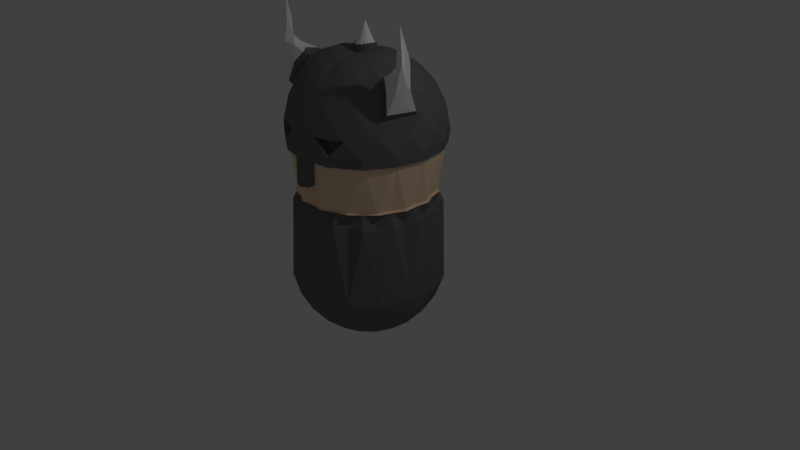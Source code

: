 # Source: uchodzca.blend  (saved by Blender 2.79.0; exported with 4.5.12 LTS)
import bpy
from mathutils import Matrix  # noqa: F401  (used for matrix-valued properties, if any)

bpy.ops.wm.read_factory_settings(use_empty=True)
scene = bpy.context.scene
scene.name = 'Scene'

# ---- collections
col_collection_1 = bpy.data.collections.new('Collection 1'); scene.collection.children.link(col_collection_1)

# ---- materials (node trees are filled in below, after node groups)
mat_material_001 = bpy.data.materials.new('Material.001')
mat_material_001.alpha_threshold = 0.0
mat_material_001.use_transparent_shadow = False
mat_material_001.diffuse_color = (1.0, 0.7454, 0.5089, 1.0)
mat_material_001.roughness = 0.5
mat_material_002 = bpy.data.materials.new('Material.002')
mat_material_002.alpha_threshold = 0.0
mat_material_002.use_transparent_shadow = False
mat_material_002.diffuse_color = (0.1645, 0.1679, 0.1679, 1.0)
mat_material_002.roughness = 0.5
mat_material_003 = bpy.data.materials.new('Material.003')
mat_material_003.alpha_threshold = 0.0
mat_material_003.use_transparent_shadow = False
mat_material_003.diffuse_color = (1.0, 1.0, 1.0, 1.0)
mat_material_003.roughness = 0.5

# ---- material node trees

# ---- world
world_world = bpy.data.worlds.new('World'); scene.world = world_world
world_world.color = (0.05088, 0.05088, 0.05088)
world_world.use_sun_shadow = False
world_world.sun_shadow_jitter_overblur = 0.0
world_world.cycles.sampling_method = 'MANUAL'

# ---- cameras
cam_camera = bpy.data.cameras.new('Camera')
cam_camera.clip_end = 100.0
cam_camera.lens = 35.0
cam_camera.sensor_width = 32.0
cam_camera.sensor_height = 18.0
cam_camera.ortho_scale = 7.314
cam_camera.dof.focus_distance = 0.0
cam_camera.dof.aperture_fstop = 128.0

# ---- lights
light_lamp = bpy.data.lights.new('Lamp', 'POINT')
light_lamp.transmission_factor = 0.0
light_lamp.cutoff_distance = 30.0
light_lamp.energy = 100.0
light_lamp.shadow_buffer_clip_start = 1.001
light_lamp.shadow_soft_size = 0.1
light_lamp.shadow_maximum_resolution = 0.006
light_lamp.use_absolute_resolution = True

# ---- meshes
me_sphere = bpy.data.meshes.new('Sphere')
me_sphere.from_pydata([(-0.1084, -0.5449, 2.537), (-0.1622, -0.8155, 2.255), (-0.1913, -0.9619, 1.894), (-0.1913, -0.9619, -0.1951), (-0.1622, -0.8155, -0.5556), (-0.1084, -0.5449, -0.8315), (-0.03806, -0.1913, -0.9808), (-0.02922, -0.1037, 2.76), (-0.1464, -0.3536, 2.637), (-0.2706, -0.6533, 2.431), (-0.3536, -0.8536, 2.082), (-0.3827, -0.9239, 1.699), (-0.3536, -0.8536, -0.3827), (-0.2706, -0.6533, -0.7071), (-0.1464, -0.3536, -0.9239), (-0.3076, -0.4636, 2.577), (-0.4603, -0.6915, 2.296), (-0.5449, -0.8155, 1.894), (-0.5449, -0.8155, -0.1951), (-0.4619, -0.6913, -0.5556), (-0.3087, -0.4619, -0.8315), (-0.1084, -0.1622, -0.9808), (-0.06564, -0.07938, 2.767), (-0.2702, -0.2706, 2.662), (-0.4926, -0.5077, 2.477), (-0.6528, -0.6537, 2.123), (-0.7071, -0.7071, 1.699), (-0.6533, -0.6533, -0.3827), (-0.5, -0.5, -0.7071), (-0.2706, -0.2706, -0.9239), (-0.4492, -0.316, 2.601), (-0.6414, -0.3226, 2.535), (-0.7376, -0.3897, 2.371), (-0.8133, -0.4416, 2.153), (-0.8155, -0.5449, -0.1951), (-0.6913, -0.4619, -0.5556), (-0.4619, -0.3087, -0.8315), (-0.1622, -0.1084, -0.9808), (-0.08997, -0.04296, 2.772), (-0.3496, -0.1464, 2.681), (-0.6951, -0.1979, 2.547), (-0.8988, -0.2824, 2.154), (-0.9239, -0.3827, 1.702), (-0.8536, -0.3536, -0.3827), (-0.6533, -0.2706, -0.7071), (-0.3536, -0.1464, -0.9239), (-0.5221, -0.1135, 2.619), (-0.7388, -0.06553, 2.543), (-0.8553, -0.08718, 2.374), (-0.9602, -0.1129, 2.151), (-0.9696, -0.1941, 1.924), (-0.9619, -0.1913, -0.1951), (-0.8155, -0.1622, -0.5556), (-0.5449, -0.1084, -0.8315), (-0.1913, -0.03806, -0.9808), (-0.09852, -3.07e-07, 2.771), (-0.3802, 0.0001189, 2.678), (-0.676, -0.002805, 2.505), (-0.9165, 0.0007832, 2.145), (-1.0, -1.192e-07, 1.7), (-0.9239, -2.98e-07, -0.3827), (-0.7071, -1.788e-07, -0.7071), (-0.3827, -2.384e-07, -0.9239), (-0.5348, 0.107, 2.6), (-0.8043, 0.1634, 2.32), (-0.9619, 0.1913, 1.905), (-0.9619, 0.1913, -0.1951), (-0.8155, 0.1622, -0.5556), (-0.5449, 0.1084, -0.8315), (-0.1913, 0.03806, -0.9808), (-0.08997, 0.04296, 2.765), (-0.3536, 0.1464, 2.653), (-0.6502, 0.2708, 2.454), (-0.8536, 0.3536, 2.091), (-0.9239, 0.3827, 1.699), (-0.8536, 0.3536, -0.3827), (-0.6533, 0.2706, -0.7071), (-0.3536, 0.1464, -0.9239), (-0.4619, 0.3087, 2.553), (-0.6913, 0.4619, 2.26), (-0.8155, 0.5449, 1.894), (-0.8155, 0.5449, -0.1951), (-0.6913, 0.4619, -0.5556), (-0.4619, 0.3087, -0.8315), (-0.1622, 0.1084, -0.9808), (-0.06564, 0.07938, 2.758), (-0.2706, 0.2706, 2.628), (-0.5, 0.5, 2.407), (-0.6533, 0.6533, 2.082), (-0.7071, 0.7071, 1.699), (-0.6533, 0.6533, -0.3827), (-0.5, 0.5, -0.7071), (-0.2706, 0.2706, -0.9239), (-0.3087, 0.4619, 2.531), (-0.4619, 0.6913, 2.255), (-0.5449, 0.8155, 1.894), (-0.5449, 0.8155, -0.1951), (-0.4619, 0.6913, -0.5556), (-0.3087, 0.4619, -0.8315), (-0.1084, 0.1622, -0.9808), (-0.02922, 0.1037, 2.757), (-0.1464, 0.3536, 2.623), (-0.2706, 0.6533, 2.406), (-0.3536, 0.8536, 2.082), (-0.3827, 0.9239, 1.699), (-0.3536, 0.8536, -0.3827), (-0.2706, 0.6533, -0.7071), (-0.1464, 0.3536, -0.9239), (-0.1084, 0.5449, 2.531), (-0.1622, 0.8155, 2.255), (-0.1913, 0.9619, 1.894), (-0.1913, 0.9619, -0.1951), (-0.1622, 0.8155, -0.5556), (-0.1084, 0.5449, -0.8315), (-0.03806, 0.1913, -0.9808), (-0.1759, -0.8844, 0.9734), (-0.3591, -0.8669, 0.782), (-0.501, -0.7498, 0.9734), (-0.6635, -0.6635, 0.782), (-0.7498, -0.501, 0.9734), (-0.8669, -0.3591, 0.782), (-0.8844, -0.1759, 0.9734), (-0.9384, -1.192e-07, 0.782), (-0.8844, 0.1759, 0.9734), (-0.8669, 0.3591, 0.782), (-0.7498, 0.501, 0.9734), (-0.6635, 0.6635, 0.782), (-0.501, 0.7498, 0.9734), (-0.3591, 0.8669, 0.782), (-0.1759, 0.8844, 0.9734), (-0.9926, -0.2834, 2.669), (-1.059, -0.368, 2.576), (-0.9036, -0.3452, 2.738), (-0.9684, -0.4296, 2.652), (-0.1648, -0.8286, 0.7958), (-0.3254, -0.7856, 0.9596), (-0.4693, -0.7024, 0.7958), (-0.6012, -0.6012, 0.9596), (-0.7024, -0.4693, 0.7958), (-0.7856, -0.3254, 0.9596), (-0.8286, -0.1648, 0.7958), (-0.8503, -1.192e-07, 0.9596), (-0.8286, 0.1648, 0.7958), (-0.7856, 0.3254, 0.9596), (-0.7024, 0.4693, 0.7958), (-0.6012, 0.6012, 0.9596), (-0.4693, 0.7024, 0.7958), (-0.3254, 0.7856, 0.9596), (-0.1648, 0.8286, 0.7958), (-0.9743, -0.372, 3.18), (-1.058, -0.3103, 2.827), (-0.948, -0.3963, 2.909), (-0.9553, -0.3167, 2.917), (-1.049, -0.4143, 2.817), (-0.9087, -0.2023, 2.482), (-1.028, -0.2702, 2.474), (-0.7769, -0.2678, 2.593), (-0.8609, -0.2573, 2.648), (-0.9873, -0.4528, 2.456), (-0.8313, -0.3971, 2.633), (-0.8119, -0.4241, 2.442), (-0.9537, -0.3483, 2.304), (-0.0545, -0.274, 2.656), (-0.1552, -0.2323, 2.669), (-0.2313, -0.1552, 2.684), (-0.2721, -0.05455, 2.689), (-0.2738, 0.05458, 2.681), (-0.2323, 0.1552, 2.664), (-0.1552, 0.2323, 2.654), (-0.0545, 0.274, 2.654), (-0.04257, -0.1311, 2.673), (-0.06856, -0.1193, 2.76), (-0.08857, -0.1003, 2.681), (-0.108, -0.07974, 2.768), (-0.1188, -0.05427, 2.687), (-0.1292, -0.02801, 2.771), (-0.1298, 7.184e-05, 2.686), (-0.1296, 0.02801, 2.766), (-0.1194, 0.05438, 2.679), (-0.1082, 0.07973, 2.757), (-0.08863, 0.1004, 2.671), (-0.06856, 0.1193, 2.752), (-0.04257, 0.1312, 2.669), (-0.01683, 0.1408, 2.752), (-0.9941, -0.1494, 2.21), (-0.7438, -0.1083, 2.568), (-0.8723, -0.4751, 2.202), (-0.7083, -0.3593, 2.569), (-0.09855, 0.09195, 2.713), (-0.1305, -0.01397, 2.729), (-0.0767, -0.1132, 2.729), (-0.07894, 0.1115, 2.711), (-0.1307, 0.01411, 2.727), (-0.09975, -0.09026, 2.73), (-0.0271, -0.1386, 2.72), (-0.05385, 0.1282, 2.707), (-0.1253, 0.04226, 2.722), (-0.1135, -0.06915, 2.732), (-0.006926, 0.1443, 2.703), (-0.03056, 0.1379, 2.706), (-0.1145, 0.06814, 2.719), (-0.1248, -0.04218, 2.729), (-0.05811, -0.1256, 2.726), (-0.8212, -0.5548, 1.905), (-0.5507, 0.8068, 1.904), (-0.9532, 0.2044, 1.92), (-0.8291, -0.543, 1.905), (-0.5351, 0.8174, 1.904), (-0.7996, 0.5555, 1.913), (-0.959, 0.1792, 1.92), (-0.8192, 0.5263, 1.913), (-0.3381, -0.8163, 1.736), (-0.2315, -0.8376, 1.845), (-0.4286, -0.7559, 1.845), (-0.895, -0.4023, 1.581), (-0.03215, 0.9789, 1.566), (-0.9174, -0.3487, 1.582), (-0.7145, -0.6713, 1.573), (-0.9175, 0.3493, 1.582), (-0.9815, -0.02816, 1.584), (-0.4032, -0.8937, 1.573), (-0.9814, 0.02826, 1.583), (-0.7145, 0.6711, 1.572), (-0.6717, -0.7144, 1.575), (-0.02798, -0.9816, 1.584), (-0.6705, 0.7147, 1.57), (-0.8955, 0.4019, 1.581), (-0.3476, 0.9172, 1.576), (-0.3461, -0.9169, 1.571), (-0.4027, 0.8944, 1.576), (-0.171, -0.8531, 0.9891), (-0.3152, -0.7578, 0.9758), (-0.0283, -0.9469, 1.578), (-0.4845, -0.7232, 0.9891), (-0.5813, -0.58, 0.9758), (-0.3902, -0.862, 1.568), (-0.7245, -0.4832, 0.9891), (-0.7591, -0.3139, 0.9758), (-0.6905, -0.6475, 1.567), (-0.8544, -0.1697, 0.9891), (-0.8215, -4.85e-06, 0.9758), (-0.8862, -0.3363, 1.577), (-0.8544, 0.1697, 0.9891), (-0.7591, 0.3139, 0.9758), (-0.948, 0.02725, 1.578), (-0.7245, 0.4832, 0.9891), (-0.5813, 0.5799, 0.9758), (-0.8651, 0.3877, 1.575), (-0.4845, 0.7232, 0.9891), (-0.3152, 0.7577, 0.9758), (-0.6481, 0.6894, 1.565), (-0.3366, 0.8847, 1.57), (-0.171, 0.8531, 0.9891), (-0.8646, -0.3881, 1.576), (-0.03231, 0.9442, 1.561), (-0.8863, 0.3369, 1.576), (-0.948, -0.02716, 1.578), (-0.6906, 0.6474, 1.567), (-0.6493, -0.6891, 1.569), (-0.3352, -0.8844, 1.565), (-0.3898, 0.8627, 1.571), (-0.1426, -0.9236, 1.573), (-0.1032, -0.8976, 1.269), (-0.1442, -0.958, 1.579), (-0.1037, -0.9933, 1.263), (0.0, 0.1123, 2.757), (0.0, 0.3827, 2.623), (0.0, 0.7071, 2.406), (0.0, 0.9239, 2.082), (0.0, 1.0, 1.699), (0.0, -2.98e-07, -1.0), (0.0, -0.1123, 2.757), (0.0, -0.3827, 2.623), (0.0, -0.7071, 2.406), (0.0, -0.9239, 2.082), (0.0, -1.0, 1.699), (0.0, -0.9239, -0.3827), (0.0, -0.7071, -0.7071), (0.0, -0.3827, -0.9239), (0.1084, -0.5449, 2.537), (0.1622, -0.8155, 2.255), (0.1913, -0.9619, 1.894), (0.1913, -0.9619, -0.1951), (0.1622, -0.8155, -0.5556), (0.1084, -0.5449, -0.8315), (0.03806, -0.1913, -0.9808), (0.02922, -0.1037, 2.76), (0.1464, -0.3536, 2.637), (0.2706, -0.6533, 2.431), (0.3536, -0.8536, 2.082), (0.3827, -0.9239, 1.699), (0.3536, -0.8536, -0.3827), (0.2706, -0.6533, -0.7071), (0.1464, -0.3536, -0.9239), (0.3076, -0.4636, 2.577), (0.4603, -0.6915, 2.296), (0.5449, -0.8155, 1.894), (0.5449, -0.8155, -0.1951), (0.4619, -0.6913, -0.5556), (0.3087, -0.4619, -0.8315), (0.1084, -0.1622, -0.9808), (0.0, -5.364e-07, 3.015), (0.06564, -0.07938, 2.767), (0.2702, -0.2706, 2.662), (0.4926, -0.5077, 2.477), (0.6528, -0.6537, 2.123), (0.7071, -0.7071, 1.699), (0.6533, -0.6533, -0.3827), (0.5, -0.5, -0.7071), (0.2706, -0.2706, -0.9239), (0.4492, -0.316, 2.601), (0.6414, -0.3226, 2.535), (0.7376, -0.3897, 2.371), (0.8133, -0.4416, 2.153), (0.8155, -0.5449, -0.1951), (0.6913, -0.4619, -0.5556), (0.4619, -0.3087, -0.8315), (0.1622, -0.1084, -0.9808), (0.08997, -0.04296, 2.772), (0.3496, -0.1464, 2.681), (0.6951, -0.1979, 2.547), (0.8988, -0.2824, 2.154), (0.9239, -0.3827, 1.702), (0.8536, -0.3536, -0.3827), (0.6533, -0.2706, -0.7071), (0.3536, -0.1464, -0.9239), (0.5221, -0.1135, 2.619), (0.7388, -0.06553, 2.543), (0.8553, -0.08718, 2.374), (0.9602, -0.1129, 2.151), (0.9696, -0.1941, 1.924), (0.9619, -0.1913, -0.1951), (0.8155, -0.1622, -0.5556), (0.5449, -0.1084, -0.8315), (0.1913, -0.03806, -0.9808), (0.09852, -3.07e-07, 2.771), (0.3802, 0.0001189, 2.678), (0.676, -0.002805, 2.505), (0.9165, 0.0007832, 2.145), (1.0, -1.192e-07, 1.7), (0.9239, -2.98e-07, -0.3827), (0.7071, -1.788e-07, -0.7071), (0.3827, -2.384e-07, -0.9239), (0.5348, 0.107, 2.6), (0.8043, 0.1634, 2.32), (0.9619, 0.1913, 1.905), (0.9619, 0.1913, -0.1951), (0.8155, 0.1622, -0.5556), (0.5449, 0.1084, -0.8315), (0.1913, 0.03806, -0.9808), (0.08997, 0.04296, 2.765), (0.3536, 0.1464, 2.653), (0.6502, 0.2708, 2.454), (0.8536, 0.3536, 2.091), (0.9239, 0.3827, 1.699), (0.8536, 0.3536, -0.3827), (0.6533, 0.2706, -0.7071), (0.3536, 0.1464, -0.9239), (0.4619, 0.3087, 2.553), (0.6913, 0.4619, 2.26), (0.8155, 0.5449, 1.894), (0.8155, 0.5449, -0.1951), (0.6913, 0.4619, -0.5556), (0.4619, 0.3087, -0.8315), (0.1622, 0.1084, -0.9808), (0.06564, 0.07938, 2.758), (0.2706, 0.2706, 2.628), (0.5, 0.5, 2.407), (0.6533, 0.6533, 2.082), (0.7071, 0.7071, 1.699), (0.6533, 0.6533, -0.3827), (0.5, 0.5, -0.7071), (0.2706, 0.2706, -0.9239), (0.3087, 0.4619, 2.531), (0.4619, 0.6913, 2.255), (0.5449, 0.8155, 1.894), (0.5449, 0.8155, -0.1951), (0.4619, 0.6913, -0.5556), (0.3087, 0.4619, -0.8315), (0.1084, 0.1622, -0.9808), (0.02922, 0.1037, 2.757), (0.1464, 0.3536, 2.623), (0.2706, 0.6533, 2.406), (0.3536, 0.8536, 2.082), (0.3827, 0.9239, 1.699), (0.3536, 0.8536, -0.3827), (0.2706, 0.6533, -0.7071), (0.1464, 0.3536, -0.9239), (0.1084, 0.5449, 2.531), (0.1622, 0.8155, 2.255), (0.1913, 0.9619, 1.894), (0.1913, 0.9619, -0.1951), (0.1622, 0.8155, -0.5556), (0.1084, 0.5449, -0.8315), (0.03806, 0.1913, -0.9808), (0.0, 0.9239, -0.3827), (0.0, 0.7071, -0.7071), (0.0, 0.3827, -0.9239), (0.0, 0.9384, 0.782), (0.0, -0.9384, 0.782), (0.1759, -0.8844, 0.9734), (0.3591, -0.8669, 0.782), (0.501, -0.7498, 0.9734), (0.6635, -0.6635, 0.782), (0.7498, -0.501, 0.9734), (0.8669, -0.3591, 0.782), (0.8844, -0.1759, 0.9734), (0.9384, -1.192e-07, 0.782), (0.8844, 0.1759, 0.9734), (0.8669, 0.3591, 0.782), (0.7498, 0.501, 0.9734), (0.6635, 0.6635, 0.782), (0.501, 0.7498, 0.9734), (0.3591, 0.8669, 0.782), (0.1759, 0.8844, 0.9734), (0.0, 0.8503, 0.9596), (0.9926, -0.2834, 2.669), (1.059, -0.368, 2.576), (0.9036, -0.3452, 2.738), (0.9684, -0.4296, 2.652), (0.0, -0.8503, 0.9596), (0.1648, -0.8286, 0.7958), (0.3254, -0.7856, 0.9596), (0.4693, -0.7024, 0.7958), (0.6012, -0.6012, 0.9596), (0.7024, -0.4693, 0.7958), (0.7856, -0.3254, 0.9596), (0.8286, -0.1648, 0.7958), (0.8503, -1.192e-07, 0.9596), (0.8286, 0.1648, 0.7958), (0.7856, 0.3254, 0.9596), (0.7024, 0.4693, 0.7958), (0.6012, 0.6012, 0.9596), (0.4693, 0.7024, 0.7958), (0.3254, 0.7856, 0.9596), (0.1648, 0.8286, 0.7958), (0.9743, -0.372, 3.18), (1.058, -0.3103, 2.827), (0.948, -0.3963, 2.909), (0.9553, -0.3167, 2.917), (1.049, -0.4143, 2.817), (0.9087, -0.2023, 2.482), (1.028, -0.2702, 2.474), (0.7769, -0.2678, 2.593), (0.8609, -0.2573, 2.648), (0.9873, -0.4528, 2.456), (0.8313, -0.3971, 2.633), (0.8119, -0.4241, 2.442), (0.9537, -0.3483, 2.304), (0.0545, -0.274, 2.656), (0.1552, -0.2323, 2.669), (0.2313, -0.1552, 2.684), (0.2721, -0.05455, 2.689), (0.2738, 0.05458, 2.681), (0.2323, 0.1552, 2.664), (0.1552, 0.2323, 2.654), (0.0545, 0.274, 2.654), (0.0, 0.142, 2.669), (0.0, -0.1282, 2.669), (0.0, -0.1408, 2.753), (0.04257, -0.1311, 2.673), (0.06856, -0.1193, 2.76), (0.08857, -0.1003, 2.681), (0.108, -0.07974, 2.768), (0.1188, -0.05427, 2.687), (0.1292, -0.02801, 2.771), (0.1298, 7.184e-05, 2.686), (0.1296, 0.02801, 2.766), (0.1194, 0.05438, 2.679), (0.1082, 0.07973, 2.757), (0.08863, 0.1004, 2.671), (0.06856, 0.1193, 2.752), (0.04257, 0.1312, 2.669), (0.01683, 0.1408, 2.752), (0.9941, -0.1494, 2.21), (0.7438, -0.1083, 2.568), (0.8723, -0.4751, 2.202), (0.7083, -0.3593, 2.569), (0.09855, 0.09195, 2.713), (0.1305, -0.01397, 2.729), (0.0767, -0.1132, 2.729), (0.0, -0.137, 2.715), (0.07894, 0.1115, 2.711), (0.1307, 0.01411, 2.727), (0.09975, -0.09026, 2.73), (0.0271, -0.1386, 2.72), (0.05385, 0.1282, 2.707), (0.1253, 0.04226, 2.722), (0.1135, -0.06915, 2.732), (0.006926, 0.1443, 2.703), (0.03056, 0.1379, 2.706), (0.1145, 0.06814, 2.719), (0.1248, -0.04218, 2.729), (0.05811, -0.1256, 2.726), (0.8212, -0.5548, 1.905), (0.5507, 0.8068, 1.904), (0.9532, 0.2044, 1.92), (0.8291, -0.543, 1.905), (0.5351, 0.8174, 1.904), (0.7996, 0.5555, 1.913), (0.959, 0.1792, 1.92), (0.8192, 0.5263, 1.913), (0.0, -0.962, 1.89), (0.0, 0.9616, 1.892), (0.3381, -0.8163, 1.736), (0.2315, -0.8376, 1.845), (0.4286, -0.7559, 1.845), (0.895, -0.4023, 1.581), (0.03215, 0.9789, 1.566), (0.9174, -0.3487, 1.582), (0.7145, -0.6713, 1.573), (0.9175, 0.3493, 1.582), (0.9815, -0.02816, 1.584), (0.0, 0.9727, 1.564), (0.0, -1.031, 1.583), (0.4032, -0.8937, 1.573), (0.9814, 0.02826, 1.583), (0.7145, 0.6711, 1.572), (0.6717, -0.7144, 1.575), (0.02798, -0.9816, 1.584), (0.6705, 0.7147, 1.57), (0.8955, 0.4019, 1.581), (0.3476, 0.9172, 1.576), (0.3461, -0.9169, 1.571), (0.4027, 0.8944, 1.576), (0.171, -0.8531, 0.9891), (0.3152, -0.7578, 0.9758), (0.0283, -0.9469, 1.578), (0.4845, -0.7232, 0.9891), (0.5813, -0.58, 0.9758), (0.3902, -0.862, 1.568), (0.7245, -0.4832, 0.9891), (0.7591, -0.3139, 0.9758), (0.6905, -0.6475, 1.567), (0.8544, -0.1697, 0.9891), (0.8215, -4.85e-06, 0.9758), (0.8862, -0.3363, 1.577), (0.8544, 0.1697, 0.9891), (0.7591, 0.3139, 0.9758), (0.948, 0.02725, 1.578), (0.7245, 0.4832, 0.9891), (0.5813, 0.5799, 0.9758), (0.8651, 0.3877, 1.575), (0.4845, 0.7232, 0.9891), (0.3152, 0.7577, 0.9758), (0.6481, 0.6894, 1.565), (0.3366, 0.8847, 1.57), (0.171, 0.8531, 0.9891), (0.0, 0.8202, 0.9758), (0.0, -0.8202, 0.9758), (0.8646, -0.3881, 1.576), (0.03231, 0.9442, 1.561), (0.8863, 0.3369, 1.576), (0.948, -0.02716, 1.578), (0.0, 0.9382, 1.559), (0.0, -0.9419, 1.577), (0.6906, 0.6474, 1.567), (0.6493, -0.6891, 1.569), (0.3352, -0.8844, 1.565), (0.3898, 0.8627, 1.571), (0.1426, -0.9236, 1.573), (0.0, -0.8804, 1.273), (0.1032, -0.8976, 1.269), (0.0, -1.053, 1.268), (0.1442, -0.958, 1.579), (0.1037, -0.9933, 1.263)], [], [(7, 459, 271, 301), (274, 1, 10, 2), (278, 5, 14, 6), (264, 563, 514, 224, 263), (278, 6, 270), (276, 3, 12, 4), (9, 15, 24, 16), (13, 19, 28, 20), (8, 163, 23, 15), (10, 16, 25, 17), (3, 116, 18, 12), (1, 9, 16, 10), (5, 13, 20, 14), (4, 12, 19, 13), (6, 14, 21, 270), (11, 26, 223, 220), (170, 163, 8, 162), (170, 194, 202), (19, 27, 35, 28), (12, 18, 27, 19), (134, 116, 3, 399), (15, 23, 30, 24), (22, 171, 7, 301), (28, 35, 44, 36), (23, 164, 39, 30), (119, 137, 234, 236), (33, 25, 32), (18, 118, 34, 27), (20, 28, 36, 29), (21, 29, 37, 270), (16, 24, 32, 25), (31, 24, 30), (118, 136, 137, 138), (172, 164, 23, 163), (24, 31, 32), (26, 203, 206, 42), (172, 190, 193), (25, 33, 206), (206, 33, 41), (27, 34, 43, 35), (136, 118, 18, 116), (139, 140, 120, 138), (38, 173, 22, 301), (30, 39, 46, 40), (39, 165, 56, 46), (206, 41, 50), (47, 40, 46), (34, 120, 51, 43), (44, 52, 61, 53), (37, 45, 54, 270), (43, 51, 60, 52), (36, 44, 53, 45), (132, 151, 133, 159), (31, 30, 40), (41, 49, 50), (50, 49, 58), (42, 59, 219, 216), (154, 155, 130, 157), (49, 48, 58), (160, 159, 133, 158), (174, 197, 201), (55, 175, 38, 301), (46, 56, 63, 57), (174, 165, 39, 164), (56, 166, 71, 63), (50, 209, 65, 59), (57, 63, 72, 64), (51, 122, 66, 60), (61, 67, 76, 68), (54, 62, 69, 270), (58, 64, 73, 205, 209), (53, 61, 68, 62), (48, 57, 64, 58), (47, 46, 57), (48, 47, 57), (67, 75, 82, 76), (59, 74, 218, 221), (140, 122, 51, 120), (176, 189, 192), (70, 177, 55, 301), (63, 71, 78, 72), (176, 166, 56, 165), (60, 66, 75, 67), (76, 82, 91, 83), (71, 167, 86, 78), (66, 124, 81, 75), (64, 72, 79, 73), (68, 76, 83, 77), (31, 40, 187), (69, 77, 84, 270), (72, 78, 87, 79), (137, 117, 233, 234), (73, 79, 88, 208, 210), (82, 90, 97, 91), (142, 124, 66, 122), (178, 196, 200), (85, 179, 70, 301), (78, 86, 93, 87), (178, 167, 71, 166), (75, 81, 90, 82), (74, 89, 222, 226), (86, 168, 101, 93), (81, 126, 96, 90), (79, 87, 94, 88), (83, 91, 98, 92), (84, 92, 99, 270), (80, 208, 204, 95, 89), (88, 94, 103, 207, 204), (223, 217, 238, 258), (97, 105, 112, 106), (90, 96, 105, 97), (144, 126, 81, 124), (180, 188, 191), (100, 181, 85, 301), (93, 101, 108, 102), (180, 168, 86, 167), (87, 93, 102, 94), (184, 185, 47, 48, 49), (89, 104, 229, 225), (94, 102, 109, 103), (99, 107, 114, 270), (96, 128, 111, 105), (101, 169, 266, 108), (214, 216, 241, 253), (103, 109, 268, 110), (98, 106, 113, 107), (105, 111, 395, 112), (146, 128, 96, 126), (182, 195, 199), (415, 148, 147, 129), (265, 183, 100, 301), (182, 169, 101, 168), (102, 108, 267, 109), (106, 112, 396, 113), (104, 269, 215, 227), (270, 114, 397), (272, 162, 8, 0), (273, 0, 9, 1), (148, 398, 111, 128), (269, 513, 215), (395, 396, 112), (107, 113, 397, 114), (92, 98, 107, 99), (140, 139, 121, 141), (77, 83, 92, 84), (120, 34, 118, 138), (62, 68, 77, 69), (45, 53, 62, 54), (141, 142, 122, 140), (29, 36, 45, 37), (142, 141, 123, 143), (14, 20, 29, 21), (277, 4, 13, 5), (143, 144, 124, 142), (144, 143, 125, 145), (161, 158, 131, 155), (128, 146, 147, 148), (147, 146, 145, 127), (126, 144, 145, 146), (137, 136, 135, 117), (116, 134, 135, 136), (135, 134, 420, 115), (152, 132, 157, 130), (150, 130, 155, 131), (153, 131, 158, 133), (139, 138, 137, 119), (224, 514, 275, 11, 228, 263), (154, 185, 184), (149, 152, 130, 150), (149, 153, 133, 151), (398, 148, 415), (149, 150, 131, 153), (169, 457, 266), (399, 420, 134), (149, 151, 132, 152), (40, 47, 185), (157, 132, 159, 156), (158, 161, 186, 160), (155, 154, 184), (157, 156, 185, 154), (187, 40, 185, 156), (32, 31, 187, 160, 186, 33), (161, 184, 186), (159, 160, 187, 156), (95, 207, 110, 104), (91, 97, 106, 98), (65, 205, 210, 80, 74), (229, 227, 251, 260), (52, 60, 67, 61), (217, 214, 253, 238), (35, 43, 52, 44), (17, 203, 26), (2, 17, 213, 212), (272, 458, 162), (265, 457, 198, 183), (186, 184, 49, 41, 33), (141, 121, 239, 240), (266, 267, 108), (267, 268, 109), (268, 503, 110), (111, 398, 395), (396, 397, 113), (273, 272, 0), (274, 273, 1), (274, 2, 502), (399, 3, 276), (277, 276, 4), (278, 277, 5), (0, 8, 15, 9), (458, 481, 194, 170), (162, 458, 170), (163, 170, 172), (172, 170, 202, 190), (173, 197, 193), (175, 189, 201), (177, 196, 192), (174, 164, 172), (176, 165, 174), (182, 168, 180), (182, 180, 191, 195), (179, 188, 200), (457, 169, 182), (457, 182, 199, 198), (178, 166, 176), (180, 167, 178), (194, 481, 459), (193, 197, 174, 172), (192, 196, 178, 176), (191, 188, 179, 85, 181), (192, 189, 175, 55, 177), (195, 191, 181), (199, 195, 181, 100, 183), (190, 202, 171), (201, 189, 176, 174), (193, 190, 171, 22, 173), (200, 188, 180, 178), (198, 199, 183), (202, 194, 459, 7, 171), (200, 196, 177, 70, 179), (201, 197, 173, 38, 175), (209, 205, 65), (110, 207, 103), (210, 205, 73), (206, 50, 42), (17, 2, 10), (204, 208, 88), (210, 208, 80), (502, 2, 275), (209, 50, 58), (204, 207, 95), (203, 17, 25, 206), (110, 503, 269), (104, 89, 95), (42, 214, 217, 26), (74, 59, 65), (26, 11, 17), (59, 42, 50), (89, 74, 80), (269, 104, 110), (11, 275, 2), (212, 213, 211), (17, 11, 211, 213), (11, 2, 212, 211), (121, 139, 237, 239), (225, 229, 260, 250), (129, 147, 249, 252), (415, 129, 252, 548), (216, 214, 42), (217, 223, 26), (225, 222, 89), (226, 222, 257, 247), (221, 219, 59), (220, 228, 11), (221, 218, 255, 244), (226, 218, 74), (227, 215, 254, 251), (125, 143, 243, 245), (143, 123, 242, 243), (227, 229, 104), (231, 230, 259, 235, 233), (242, 240, 239, 256, 244), (245, 243, 242, 255, 247), (248, 246, 245, 257, 250), (230, 549, 561, 262), (239, 237, 236, 253, 241), (234, 233, 258, 238, 236), (249, 248, 260, 251, 252), (251, 254, 252), (247, 257, 245), (238, 253, 236), (262, 561, 563, 264), (235, 258, 233), (254, 554, 548, 252), (241, 256, 239), (244, 255, 242), (250, 260, 248), (222, 225, 250, 257), (145, 125, 245, 246), (139, 119, 236, 237), (220, 223, 258, 235), (127, 145, 246, 248), (219, 221, 244, 256), (514, 224, 232, 555), (115, 420, 549, 230), (135, 115, 230, 231), (228, 220, 235, 259), (147, 127, 248, 249), (117, 135, 231, 233), (215, 513, 554, 254), (123, 141, 240, 242), (218, 226, 247, 255), (216, 219, 256, 241), (232, 261, 263, 224), (262, 261, 259, 230), (261, 262, 264, 263), (263, 228, 259, 261, 232, 224), (184, 161, 155), (286, 301, 271, 459), (274, 281, 289, 280), (278, 285, 293, 284), (565, 564, 519, 514, 563), (278, 270, 285), (276, 283, 291, 282), (288, 295, 304, 294), (292, 299, 308, 298), (287, 294, 303, 450), (289, 296, 305, 295), (282, 291, 297, 401), (280, 289, 295, 288), (284, 293, 299, 292), (283, 292, 298, 291), (285, 270, 300, 293), (290, 515, 518, 306), (460, 449, 287, 450), (460, 493, 485), (298, 308, 315, 307), (291, 298, 307, 297), (421, 399, 282, 401), (294, 304, 310, 303), (302, 301, 286, 461), (308, 316, 324, 315), (303, 310, 319, 451), (404, 531, 529, 424), (313, 312, 305), (297, 307, 314, 403), (299, 309, 316, 308), (300, 270, 317, 309), (295, 305, 312, 304), (311, 310, 304), (403, 425, 424, 423), (462, 450, 303, 451), (304, 312, 311), (306, 322, 497, 494), (462, 484, 480), (305, 497, 313), (497, 321, 313), (307, 315, 323, 314), (423, 401, 297, 403), (426, 425, 405, 427), (318, 301, 302, 463), (310, 320, 326, 319), (319, 326, 336, 452), (497, 330, 321), (327, 326, 320), (314, 323, 331, 405), (324, 333, 341, 332), (317, 270, 334, 325), (323, 332, 340, 331), (316, 325, 333, 324), (418, 446, 419, 438), (311, 320, 310), (321, 330, 329), (330, 338, 329), (322, 509, 512, 339), (441, 444, 416, 442), (329, 338, 328), (447, 445, 419, 446), (464, 492, 488), (335, 301, 318, 465), (326, 337, 343, 336), (464, 451, 319, 452), (336, 343, 351, 453), (330, 339, 345, 500), (337, 344, 352, 343), (331, 340, 346, 407), (341, 348, 356, 347), (334, 270, 349, 342), (338, 500, 496, 353, 344), (333, 342, 348, 341), (328, 338, 344, 337), (327, 337, 326), (328, 337, 327), (347, 356, 362, 355), (339, 516, 511, 354), (427, 405, 331, 407), (466, 483, 479), (350, 301, 335, 467), (343, 352, 358, 351), (466, 452, 336, 453), (340, 347, 355, 346), (356, 363, 371, 362), (351, 358, 366, 454), (346, 355, 361, 409), (344, 353, 359, 352), (348, 357, 363, 356), (311, 477, 320), (349, 270, 364, 357), (352, 359, 367, 358), (424, 529, 528, 402), (353, 501, 499, 368, 359), (362, 371, 377, 370), (429, 407, 346, 409), (468, 491, 487), (365, 301, 350, 469), (358, 367, 373, 366), (468, 453, 351, 454), (355, 362, 370, 361), (354, 521, 517, 369), (366, 373, 381, 455), (361, 370, 376, 411), (359, 368, 374, 367), (363, 372, 378, 371), (364, 270, 379, 372), (360, 369, 375, 495, 499), (368, 495, 498, 383, 374), (518, 557, 533, 510), (377, 386, 392, 385), (370, 377, 385, 376), (431, 409, 361, 411), (470, 482, 478), (380, 301, 365, 471), (373, 382, 388, 381), (470, 454, 366, 455), (367, 374, 382, 373), (474, 329, 328, 327, 475), (369, 520, 524, 384), (374, 383, 389, 382), (379, 270, 394, 387), (376, 385, 391, 413), (381, 388, 266, 456), (507, 550, 536, 509), (383, 390, 268, 389), (378, 387, 393, 386), (385, 392, 395, 391), (433, 411, 376, 413), (472, 490, 486), (415, 414, 434, 435), (265, 301, 380, 473), (472, 455, 381, 456), (382, 389, 267, 388), (386, 393, 396, 392), (384, 522, 508, 269), (270, 397, 394), (272, 279, 287, 449), (273, 280, 288, 279), (435, 413, 391, 398), (269, 508, 513), (395, 392, 396), (387, 394, 397, 393), (372, 379, 387, 378), (427, 428, 406, 426), (357, 364, 372, 363), (405, 425, 403, 314), (342, 349, 357, 348), (325, 334, 342, 333), (428, 427, 407, 429), (309, 317, 325, 316), (429, 430, 408, 428), (293, 300, 309, 299), (277, 284, 292, 283), (430, 429, 409, 431), (431, 432, 410, 430), (448, 442, 417, 445), (413, 435, 434, 433), (434, 412, 432, 433), (411, 433, 432, 431), (424, 402, 422, 423), (401, 423, 422, 421), (422, 400, 420, 421), (439, 416, 444, 418), (437, 417, 442, 416), (440, 419, 445, 417), (426, 404, 424, 425), (519, 564, 523, 290, 275, 514), (441, 474, 475), (436, 437, 416, 439), (436, 438, 419, 440), (398, 415, 435), (436, 440, 417, 437), (456, 266, 457), (399, 421, 420), (436, 439, 418, 438), (320, 475, 327), (444, 443, 446, 418), (445, 447, 476, 448), (442, 474, 441), (444, 441, 475, 443), (477, 443, 475, 320), (312, 313, 476, 447, 477, 311), (448, 476, 474), (446, 443, 477, 447), (375, 384, 390, 498), (371, 378, 386, 377), (345, 354, 360, 501, 496), (524, 559, 546, 522), (332, 341, 347, 340), (510, 533, 550, 507), (315, 324, 332, 323), (296, 306, 494), (281, 505, 506, 296), (272, 449, 458), (458, 481, 459, 271), (265, 473, 489, 457), (476, 313, 321, 329, 474), (428, 535, 534, 406), (266, 388, 267), (267, 389, 268), (268, 390, 503), (391, 395, 398), (396, 393, 397), (273, 279, 272), (274, 280, 273), (274, 502, 281), (399, 276, 282), (277, 283, 276), (278, 284, 277), (279, 288, 294, 287), (458, 460, 485, 481), (449, 460, 458), (450, 462, 460), (462, 480, 493, 460), (463, 484, 488), (465, 492, 479), (467, 483, 487), (464, 462, 451), (466, 464, 452), (472, 470, 455), (472, 486, 482, 470), (469, 491, 478), (457, 472, 456), (457, 489, 490, 472), (468, 466, 453), (470, 468, 454), (485, 459, 481), (484, 462, 464, 488), (483, 466, 468, 487), (482, 471, 365, 469, 478), (483, 467, 335, 465, 479), (486, 471, 482), (490, 473, 380, 471, 486), (480, 461, 493), (492, 464, 466, 479), (484, 463, 302, 461, 480), (491, 468, 470, 478), (489, 473, 490), (493, 461, 286, 459, 485), (491, 469, 350, 467, 487), (492, 465, 318, 463, 488), (500, 345, 496), (390, 383, 498), (501, 353, 496), (497, 322, 330), (296, 289, 281), (495, 368, 499), (501, 360, 499), (502, 275, 281), (500, 338, 330), (495, 375, 498), (494, 497, 305, 296), (390, 269, 503), (384, 375, 369), (322, 306, 510, 507), (354, 345, 339), (306, 296, 290), (339, 330, 322), (369, 360, 354), (269, 390, 384), (290, 281, 275), (505, 504, 506), (296, 506, 504, 290), (290, 504, 505, 281), (406, 534, 532, 426), (520, 545, 559, 524), (414, 547, 544, 434), (415, 548, 547, 414), (509, 322, 507), (510, 306, 518), (520, 369, 517), (521, 542, 556, 517), (516, 339, 512), (515, 290, 523), (516, 539, 552, 511), (521, 354, 511), (522, 546, 551, 508), (410, 540, 538, 430), (430, 538, 537, 408), (522, 384, 524), (526, 528, 530, 558, 525), (537, 539, 553, 534, 535), (540, 542, 552, 537, 538), (543, 545, 556, 540, 541), (525, 562, 561, 549), (534, 536, 550, 531, 532), (529, 531, 533, 557, 528), (544, 547, 546, 559, 543), (546, 547, 551), (542, 540, 556), (533, 531, 550), (562, 565, 563, 561), (530, 528, 557), (551, 547, 548, 554), (536, 534, 553), (539, 537, 552), (545, 543, 559), (517, 556, 545, 520), (432, 541, 540, 410), (426, 532, 531, 404), (515, 530, 557, 518), (412, 543, 541, 432), (512, 553, 539, 516), (514, 555, 527, 519), (400, 525, 549, 420), (422, 526, 525, 400), (523, 558, 530, 515), (434, 544, 543, 412), (402, 528, 526, 422), (508, 551, 554, 513), (408, 537, 535, 428), (511, 552, 542, 521), (509, 536, 553, 512), (527, 519, 564, 560), (562, 525, 558, 560), (560, 564, 565, 562), (564, 519, 527, 560, 558, 523), (474, 442, 448)])
me_sphere.polygons.foreach_set('material_index', [2, 1, 1, 1, 1, 1, 1, 1, 1, 1, 1, 1, 1, 1, 1, 1, 1, 1, 1, 1, 1, 1, 2, 1, 1, 0, 1, 1, 1, 1, 1, 1, 1, 1, 1, 1, 1, 1, 1, 1, 1, 1, 2, 1, 1, 1, 1, 1, 1, 1, 1, 1, 2, 1, 1, 1, 1, 2, 1, 2, 1, 2, 1, 1, 1, 1, 1, 1, 1, 1, 1, 1, 1, 1, 1, 1, 1, 1, 1, 2, 1, 1, 1, 1, 1, 1, 1, 1, 1, 1, 1, 0, 1, 1, 1, 1, 2, 1, 1, 1, 1, 1, 1, 1, 1, 1, 1, 1, 1, 1, 1, 1, 1, 2, 1, 1, 1, 1, 1, 1, 1, 1, 1, 1, 1, 1, 1, 1, 1, 1, 2, 1, 1, 1, 1, 1, 1, 1, 1, 1, 1, 1, 1, 1, 1, 1, 1, 1, 1, 1, 1, 1, 1, 1, 1, 2, 1, 1, 1, 1, 1, 1, 2, 2, 2, 1, 1, 2, 2, 2, 1, 2, 1, 1, 2, 1, 2, 2, 2, 2, 1, 1, 2, 2, 1, 1, 1, 1, 1, 1, 1, 1, 1, 1, 1, 1, 0, 1, 1, 1, 1, 1, 1, 1, 1, 1, 1, 1, 1, 1, 1, 1, 1, 1, 1, 1, 1, 1, 1, 1, 1, 1, 1, 1, 1, 1, 1, 1, 1, 1, 1, 1, 1, 1, 1, 1, 1, 1, 1, 1, 1, 1, 1, 1, 1, 1, 1, 1, 1, 1, 1, 1, 1, 1, 1, 1, 1, 1, 1, 1, 1, 1, 1, 0, 1, 0, 0, 1, 1, 1, 1, 1, 1, 1, 1, 1, 0, 0, 1, 0, 0, 0, 0, 0, 0, 0, 0, 0, 0, 0, 1, 0, 0, 0, 0, 0, 1, 0, 0, 1, 0, 1, 0, 0, 0, 1, 0, 0, 1, 0, 1, 1, 0, 0, 1, 1, 2, 2, 1, 1, 1, 1, 1, 1, 1, 1, 1, 1, 1, 1, 1, 1, 1, 1, 1, 1, 1, 1, 1, 2, 1, 1, 0, 1, 1, 1, 1, 1, 1, 1, 1, 1, 1, 1, 1, 1, 1, 1, 1, 2, 1, 1, 1, 1, 1, 1, 1, 1, 1, 2, 1, 1, 1, 1, 2, 1, 2, 1, 2, 1, 1, 1, 1, 1, 1, 1, 1, 1, 1, 1, 1, 1, 1, 1, 1, 1, 2, 1, 1, 1, 1, 1, 1, 1, 1, 1, 1, 1, 0, 1, 1, 1, 1, 2, 1, 1, 1, 1, 1, 1, 1, 1, 1, 1, 1, 1, 1, 1, 1, 1, 2, 1, 1, 1, 1, 1, 1, 1, 1, 1, 1, 1, 1, 1, 1, 1, 1, 2, 1, 1, 1, 1, 1, 1, 1, 1, 1, 1, 1, 1, 1, 1, 1, 1, 1, 1, 1, 1, 1, 1, 1, 1, 2, 1, 1, 1, 1, 1, 1, 2, 2, 2, 1, 1, 2, 2, 2, 1, 2, 1, 1, 2, 1, 2, 2, 2, 2, 1, 1, 2, 2, 1, 1, 1, 1, 1, 1, 1, 1, 1, 1, 1, 1, 1, 0, 1, 1, 1, 1, 1, 1, 1, 1, 1, 1, 1, 1, 1, 1, 1, 1, 1, 1, 1, 1, 1, 1, 1, 1, 1, 1, 1, 1, 1, 1, 1, 1, 1, 1, 1, 1, 1, 1, 1, 1, 1, 1, 1, 1, 1, 1, 1, 1, 1, 1, 1, 1, 1, 1, 1, 1, 1, 1, 1, 1, 1, 1, 1, 1, 1, 1, 0, 1, 0, 0, 1, 1, 1, 1, 1, 1, 1, 1, 1, 0, 0, 1, 0, 0, 0, 0, 0, 0, 0, 0, 0, 0, 0, 1, 0, 0, 0, 0, 0, 1, 0, 0, 1, 0, 1, 0, 0, 0, 1, 0, 0, 1, 0, 1, 1, 0, 0, 1, 1, 2])
me_sphere.materials.append(mat_material_001)
me_sphere.materials.append(mat_material_002)
me_sphere.materials.append(mat_material_003)
me_sphere.use_remesh_preserve_volume = False
me_sphere.use_remesh_preserve_attributes = False
me_sphere.use_mirror_vertex_groups = False
me_sphere.update()

# ---- objects
ob_sphere = bpy.data.objects.new('Sphere', me_sphere)
ob_lamp = bpy.data.objects.new('Lamp', light_lamp)
ob_camera = bpy.data.objects.new('Camera', cam_camera)

# ---- transforms, parenting, visibility, modifiers, constraints
ob_sphere.location = (0.0, 0.0, 0.0)
ob_sphere.lineart.crease_threshold = 0.0
ob_lamp.location = (4.076, 1.005, 5.904)
ob_lamp.rotation_euler = (0.6503, 0.05522, 1.866)
ob_lamp.lock_rotations_4d = False
ob_lamp.empty_display_type = 'ARROWS'
ob_lamp.color = (0.0, 0.0, 0.0, 0.0)
ob_lamp.lineart.crease_threshold = 0.0
ob_camera.location = (7.481, -6.508, 5.344)
ob_camera.rotation_euler = (1.109, 0.0, 0.8149)
ob_camera.lock_rotations_4d = False
ob_camera.empty_display_type = 'ARROWS'
ob_camera.color = (0.0, 0.0, 0.0, 0.0)
ob_camera.display_type = 'WIRE'
ob_camera.lineart.crease_threshold = 0.0

# ---- collection membership
col_collection_1.objects.link(ob_sphere)
col_collection_1.objects.link(ob_lamp)
col_collection_1.objects.link(ob_camera)

# ---- scene / render settings (as saved in the file)
scene.camera = ob_camera
scene.frame_start = 1; scene.frame_end = 250; scene.frame_set(1)
scene.render.engine = 'BLENDER_EEVEE_NEXT'
scene.render.resolution_percentage = 50
scene.render.dither_intensity = 0.0
scene.cycles.use_denoising = False
scene.cycles.samples = 128
scene.cycles.sampling_pattern = 'TABULATED_SOBOL'
scene.cycles.use_adaptive_sampling = False
scene.cycles.use_light_tree = False
scene.cycles.blur_glossy = 0.0
scene.cycles.sample_clamp_indirect = 0.0
scene.view_settings.view_transform = 'Standard'
bpy.context.view_layer.update()
